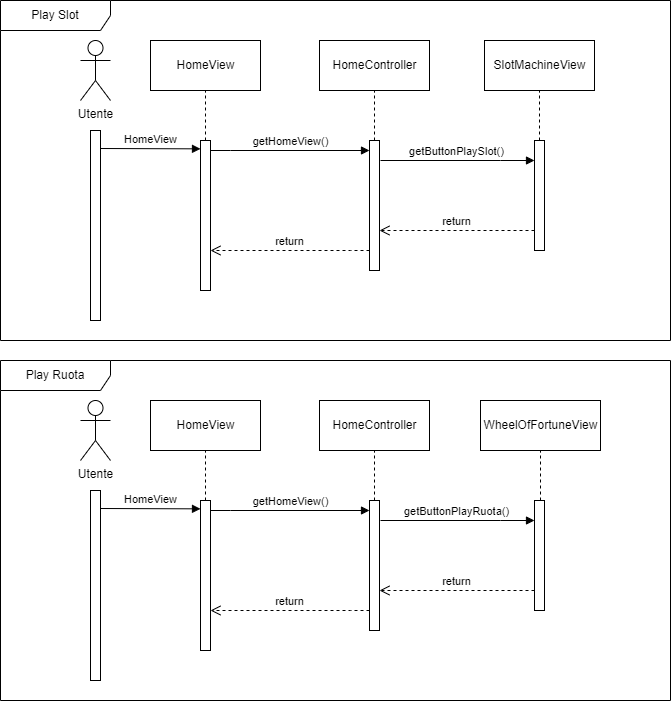

The diagram above was exported from draw.io. Its source (the exported page's mxGraphModel, read from the mxfile embedded in the PNG):
<mxGraphModel dx="1235" dy="674" grid="1" gridSize="10" guides="1" tooltips="1" connect="1" arrows="1" fold="1" page="1" pageScale="1" pageWidth="827" pageHeight="1169" background="#FFFFFF" math="0" shadow="0">
  <root>
    <mxCell id="0" />
    <mxCell id="1" parent="0" />
    <mxCell id="ITfK55Ub7aBRzlgKevPC-1" value="Play Slot" style="shape=umlFrame;whiteSpace=wrap;html=1;pointerEvents=0;width=110;height=30;" vertex="1" parent="1">
      <mxGeometry x="40" y="40" width="670" height="340" as="geometry" />
    </mxCell>
    <mxCell id="ITfK55Ub7aBRzlgKevPC-2" value="Utente" style="shape=umlActor;verticalLabelPosition=bottom;verticalAlign=top;html=1;" vertex="1" parent="1">
      <mxGeometry x="120" y="80" width="30" height="60" as="geometry" />
    </mxCell>
    <mxCell id="ITfK55Ub7aBRzlgKevPC-3" value="" style="html=1;points=[];perimeter=orthogonalPerimeter;outlineConnect=0;targetShapes=umlLifeline;portConstraint=eastwest;newEdgeStyle={&quot;edgeStyle&quot;:&quot;elbowEdgeStyle&quot;,&quot;elbow&quot;:&quot;vertical&quot;,&quot;curved&quot;:0,&quot;rounded&quot;:0};" vertex="1" parent="1">
      <mxGeometry x="130" y="170" width="10" height="190" as="geometry" />
    </mxCell>
    <mxCell id="ITfK55Ub7aBRzlgKevPC-4" value="" style="html=1;points=[];perimeter=orthogonalPerimeter;outlineConnect=0;targetShapes=umlLifeline;portConstraint=eastwest;newEdgeStyle={&quot;edgeStyle&quot;:&quot;elbowEdgeStyle&quot;,&quot;elbow&quot;:&quot;vertical&quot;,&quot;curved&quot;:0,&quot;rounded&quot;:0};" vertex="1" parent="1">
      <mxGeometry x="240" y="180" width="10" height="150" as="geometry" />
    </mxCell>
    <mxCell id="ITfK55Ub7aBRzlgKevPC-5" value="HomeView" style="html=1;verticalAlign=bottom;endArrow=block;edgeStyle=elbowEdgeStyle;elbow=vertical;curved=0;rounded=0;" edge="1" target="ITfK55Ub7aBRzlgKevPC-4" parent="1">
      <mxGeometry relative="1" as="geometry">
        <mxPoint x="140" y="188" as="sourcePoint" />
      </mxGeometry>
    </mxCell>
    <mxCell id="ITfK55Ub7aBRzlgKevPC-12" value="HomeView" style="html=1;" vertex="1" parent="1">
      <mxGeometry x="190" y="80" width="110" height="50" as="geometry" />
    </mxCell>
    <mxCell id="ITfK55Ub7aBRzlgKevPC-14" value="" style="html=1;points=[];perimeter=orthogonalPerimeter;outlineConnect=0;targetShapes=umlLifeline;portConstraint=eastwest;newEdgeStyle={&quot;edgeStyle&quot;:&quot;elbowEdgeStyle&quot;,&quot;elbow&quot;:&quot;vertical&quot;,&quot;curved&quot;:0,&quot;rounded&quot;:0};" vertex="1" parent="1">
      <mxGeometry x="574" y="180" width="10" height="110" as="geometry" />
    </mxCell>
    <mxCell id="ITfK55Ub7aBRzlgKevPC-15" value="getButtonPlaySlot()" style="html=1;verticalAlign=bottom;endArrow=block;edgeStyle=elbowEdgeStyle;elbow=vertical;curved=0;rounded=0;" edge="1" parent="1">
      <mxGeometry relative="1" as="geometry">
        <mxPoint x="420" y="200" as="sourcePoint" />
        <mxPoint x="574" y="200" as="targetPoint" />
        <Array as="points">
          <mxPoint x="540" y="200" />
          <mxPoint x="540" y="190" />
        </Array>
        <mxPoint as="offset" />
      </mxGeometry>
    </mxCell>
    <mxCell id="ITfK55Ub7aBRzlgKevPC-16" value="return" style="html=1;verticalAlign=bottom;endArrow=open;dashed=1;endSize=8;edgeStyle=elbowEdgeStyle;elbow=vertical;curved=0;rounded=0;" edge="1" source="ITfK55Ub7aBRzlgKevPC-14" parent="1" target="ITfK55Ub7aBRzlgKevPC-23">
      <mxGeometry relative="1" as="geometry">
        <mxPoint x="430" y="270" as="targetPoint" />
        <Array as="points">
          <mxPoint x="460" y="270" />
          <mxPoint x="520" y="280" />
          <mxPoint x="470" y="280" />
        </Array>
      </mxGeometry>
    </mxCell>
    <mxCell id="ITfK55Ub7aBRzlgKevPC-19" value="HomeController" style="html=1;" vertex="1" parent="1">
      <mxGeometry x="359" y="80" width="110" height="50" as="geometry" />
    </mxCell>
    <mxCell id="ITfK55Ub7aBRzlgKevPC-20" value="SlotMachineView" style="html=1;" vertex="1" parent="1">
      <mxGeometry x="524" y="80" width="110" height="50" as="geometry" />
    </mxCell>
    <mxCell id="ITfK55Ub7aBRzlgKevPC-21" value="" style="endArrow=none;dashed=1;html=1;rounded=0;entryX=0.5;entryY=1;entryDx=0;entryDy=0;" edge="1" parent="1" source="ITfK55Ub7aBRzlgKevPC-4" target="ITfK55Ub7aBRzlgKevPC-12">
      <mxGeometry width="50" height="50" relative="1" as="geometry">
        <mxPoint x="390" y="280" as="sourcePoint" />
        <mxPoint x="440" y="230" as="targetPoint" />
      </mxGeometry>
    </mxCell>
    <mxCell id="ITfK55Ub7aBRzlgKevPC-22" value="" style="endArrow=none;dashed=1;html=1;rounded=0;entryX=0.5;entryY=1;entryDx=0;entryDy=0;" edge="1" parent="1" source="ITfK55Ub7aBRzlgKevPC-14" target="ITfK55Ub7aBRzlgKevPC-20">
      <mxGeometry width="50" height="50" relative="1" as="geometry">
        <mxPoint x="660" y="240" as="sourcePoint" />
        <mxPoint x="710" y="190" as="targetPoint" />
      </mxGeometry>
    </mxCell>
    <mxCell id="ITfK55Ub7aBRzlgKevPC-23" value="" style="html=1;points=[];perimeter=orthogonalPerimeter;outlineConnect=0;targetShapes=umlLifeline;portConstraint=eastwest;newEdgeStyle={&quot;edgeStyle&quot;:&quot;elbowEdgeStyle&quot;,&quot;elbow&quot;:&quot;vertical&quot;,&quot;curved&quot;:0,&quot;rounded&quot;:0};" vertex="1" parent="1">
      <mxGeometry x="409" y="180" width="10" height="130" as="geometry" />
    </mxCell>
    <mxCell id="ITfK55Ub7aBRzlgKevPC-24" value="getHomeView()" style="html=1;verticalAlign=bottom;endArrow=block;edgeStyle=elbowEdgeStyle;elbow=vertical;curved=0;rounded=0;" edge="1" target="ITfK55Ub7aBRzlgKevPC-23" parent="1" source="ITfK55Ub7aBRzlgKevPC-4">
      <mxGeometry relative="1" as="geometry">
        <mxPoint x="300" y="190" as="sourcePoint" />
        <Array as="points">
          <mxPoint x="270" y="190" />
        </Array>
      </mxGeometry>
    </mxCell>
    <mxCell id="ITfK55Ub7aBRzlgKevPC-25" value="return" style="html=1;verticalAlign=bottom;endArrow=open;dashed=1;endSize=8;edgeStyle=elbowEdgeStyle;elbow=vertical;curved=0;rounded=0;" edge="1" source="ITfK55Ub7aBRzlgKevPC-23" parent="1" target="ITfK55Ub7aBRzlgKevPC-4">
      <mxGeometry relative="1" as="geometry">
        <mxPoint x="300" y="265" as="targetPoint" />
        <Array as="points">
          <mxPoint x="390" y="290" />
        </Array>
      </mxGeometry>
    </mxCell>
    <mxCell id="ITfK55Ub7aBRzlgKevPC-26" value="" style="endArrow=none;dashed=1;html=1;rounded=0;entryX=0.5;entryY=1;entryDx=0;entryDy=0;" edge="1" parent="1" source="ITfK55Ub7aBRzlgKevPC-23" target="ITfK55Ub7aBRzlgKevPC-19">
      <mxGeometry width="50" height="50" relative="1" as="geometry">
        <mxPoint x="390" y="280" as="sourcePoint" />
        <mxPoint x="440" y="230" as="targetPoint" />
      </mxGeometry>
    </mxCell>
    <mxCell id="ITfK55Ub7aBRzlgKevPC-45" value="Play Ruota" style="shape=umlFrame;whiteSpace=wrap;html=1;pointerEvents=0;width=110;height=30;" vertex="1" parent="1">
      <mxGeometry x="40" y="400" width="670" height="340" as="geometry" />
    </mxCell>
    <mxCell id="ITfK55Ub7aBRzlgKevPC-46" value="Utente" style="shape=umlActor;verticalLabelPosition=bottom;verticalAlign=top;html=1;" vertex="1" parent="1">
      <mxGeometry x="120" y="440" width="30" height="60" as="geometry" />
    </mxCell>
    <mxCell id="ITfK55Ub7aBRzlgKevPC-47" value="" style="html=1;points=[];perimeter=orthogonalPerimeter;outlineConnect=0;targetShapes=umlLifeline;portConstraint=eastwest;newEdgeStyle={&quot;edgeStyle&quot;:&quot;elbowEdgeStyle&quot;,&quot;elbow&quot;:&quot;vertical&quot;,&quot;curved&quot;:0,&quot;rounded&quot;:0};" vertex="1" parent="1">
      <mxGeometry x="130" y="530" width="10" height="190" as="geometry" />
    </mxCell>
    <mxCell id="ITfK55Ub7aBRzlgKevPC-48" value="" style="html=1;points=[];perimeter=orthogonalPerimeter;outlineConnect=0;targetShapes=umlLifeline;portConstraint=eastwest;newEdgeStyle={&quot;edgeStyle&quot;:&quot;elbowEdgeStyle&quot;,&quot;elbow&quot;:&quot;vertical&quot;,&quot;curved&quot;:0,&quot;rounded&quot;:0};" vertex="1" parent="1">
      <mxGeometry x="240" y="540" width="10" height="150" as="geometry" />
    </mxCell>
    <mxCell id="ITfK55Ub7aBRzlgKevPC-49" value="HomeView" style="html=1;verticalAlign=bottom;endArrow=block;edgeStyle=elbowEdgeStyle;elbow=vertical;curved=0;rounded=0;" edge="1" parent="1" target="ITfK55Ub7aBRzlgKevPC-48">
      <mxGeometry relative="1" as="geometry">
        <mxPoint x="140" y="548" as="sourcePoint" />
      </mxGeometry>
    </mxCell>
    <mxCell id="ITfK55Ub7aBRzlgKevPC-51" value="HomeView" style="html=1;" vertex="1" parent="1">
      <mxGeometry x="190" y="440" width="110" height="50" as="geometry" />
    </mxCell>
    <mxCell id="ITfK55Ub7aBRzlgKevPC-52" value="" style="html=1;points=[];perimeter=orthogonalPerimeter;outlineConnect=0;targetShapes=umlLifeline;portConstraint=eastwest;newEdgeStyle={&quot;edgeStyle&quot;:&quot;elbowEdgeStyle&quot;,&quot;elbow&quot;:&quot;vertical&quot;,&quot;curved&quot;:0,&quot;rounded&quot;:0};" vertex="1" parent="1">
      <mxGeometry x="574" y="540" width="10" height="110" as="geometry" />
    </mxCell>
    <mxCell id="ITfK55Ub7aBRzlgKevPC-53" value="getButtonPlayRuota()" style="html=1;verticalAlign=bottom;endArrow=block;edgeStyle=elbowEdgeStyle;elbow=vertical;curved=0;rounded=0;" edge="1" parent="1">
      <mxGeometry relative="1" as="geometry">
        <mxPoint x="420" y="560" as="sourcePoint" />
        <mxPoint x="574" y="560" as="targetPoint" />
        <Array as="points">
          <mxPoint x="540" y="560" />
          <mxPoint x="540" y="550" />
        </Array>
        <mxPoint as="offset" />
      </mxGeometry>
    </mxCell>
    <mxCell id="ITfK55Ub7aBRzlgKevPC-54" value="return" style="html=1;verticalAlign=bottom;endArrow=open;dashed=1;endSize=8;edgeStyle=elbowEdgeStyle;elbow=vertical;curved=0;rounded=0;" edge="1" parent="1" source="ITfK55Ub7aBRzlgKevPC-52" target="ITfK55Ub7aBRzlgKevPC-59">
      <mxGeometry relative="1" as="geometry">
        <mxPoint x="430" y="630" as="targetPoint" />
        <Array as="points">
          <mxPoint x="460" y="630" />
          <mxPoint x="520" y="640" />
          <mxPoint x="470" y="640" />
        </Array>
      </mxGeometry>
    </mxCell>
    <mxCell id="ITfK55Ub7aBRzlgKevPC-55" value="HomeController" style="html=1;" vertex="1" parent="1">
      <mxGeometry x="359" y="440" width="110" height="50" as="geometry" />
    </mxCell>
    <mxCell id="ITfK55Ub7aBRzlgKevPC-56" value="WheelOfFortuneView" style="html=1;" vertex="1" parent="1">
      <mxGeometry x="520" y="440" width="120" height="50" as="geometry" />
    </mxCell>
    <mxCell id="ITfK55Ub7aBRzlgKevPC-57" value="" style="endArrow=none;dashed=1;html=1;rounded=0;entryX=0.5;entryY=1;entryDx=0;entryDy=0;" edge="1" parent="1" source="ITfK55Ub7aBRzlgKevPC-48" target="ITfK55Ub7aBRzlgKevPC-51">
      <mxGeometry width="50" height="50" relative="1" as="geometry">
        <mxPoint x="390" y="640" as="sourcePoint" />
        <mxPoint x="440" y="590" as="targetPoint" />
      </mxGeometry>
    </mxCell>
    <mxCell id="ITfK55Ub7aBRzlgKevPC-58" value="" style="endArrow=none;dashed=1;html=1;rounded=0;entryX=0.5;entryY=1;entryDx=0;entryDy=0;" edge="1" parent="1" source="ITfK55Ub7aBRzlgKevPC-52" target="ITfK55Ub7aBRzlgKevPC-56">
      <mxGeometry width="50" height="50" relative="1" as="geometry">
        <mxPoint x="660" y="600" as="sourcePoint" />
        <mxPoint x="710" y="550" as="targetPoint" />
      </mxGeometry>
    </mxCell>
    <mxCell id="ITfK55Ub7aBRzlgKevPC-59" value="" style="html=1;points=[];perimeter=orthogonalPerimeter;outlineConnect=0;targetShapes=umlLifeline;portConstraint=eastwest;newEdgeStyle={&quot;edgeStyle&quot;:&quot;elbowEdgeStyle&quot;,&quot;elbow&quot;:&quot;vertical&quot;,&quot;curved&quot;:0,&quot;rounded&quot;:0};" vertex="1" parent="1">
      <mxGeometry x="409" y="540" width="10" height="130" as="geometry" />
    </mxCell>
    <mxCell id="ITfK55Ub7aBRzlgKevPC-60" value="getHomeView()" style="html=1;verticalAlign=bottom;endArrow=block;edgeStyle=elbowEdgeStyle;elbow=vertical;curved=0;rounded=0;" edge="1" parent="1" source="ITfK55Ub7aBRzlgKevPC-48" target="ITfK55Ub7aBRzlgKevPC-59">
      <mxGeometry relative="1" as="geometry">
        <mxPoint x="300" y="550" as="sourcePoint" />
        <Array as="points">
          <mxPoint x="270" y="550" />
        </Array>
      </mxGeometry>
    </mxCell>
    <mxCell id="ITfK55Ub7aBRzlgKevPC-61" value="return" style="html=1;verticalAlign=bottom;endArrow=open;dashed=1;endSize=8;edgeStyle=elbowEdgeStyle;elbow=vertical;curved=0;rounded=0;" edge="1" parent="1" source="ITfK55Ub7aBRzlgKevPC-59" target="ITfK55Ub7aBRzlgKevPC-48">
      <mxGeometry relative="1" as="geometry">
        <mxPoint x="300" y="625" as="targetPoint" />
        <Array as="points">
          <mxPoint x="390" y="650" />
        </Array>
      </mxGeometry>
    </mxCell>
    <mxCell id="ITfK55Ub7aBRzlgKevPC-62" value="" style="endArrow=none;dashed=1;html=1;rounded=0;entryX=0.5;entryY=1;entryDx=0;entryDy=0;" edge="1" parent="1" source="ITfK55Ub7aBRzlgKevPC-59" target="ITfK55Ub7aBRzlgKevPC-55">
      <mxGeometry width="50" height="50" relative="1" as="geometry">
        <mxPoint x="390" y="640" as="sourcePoint" />
        <mxPoint x="440" y="590" as="targetPoint" />
      </mxGeometry>
    </mxCell>
  </root>
</mxGraphModel>